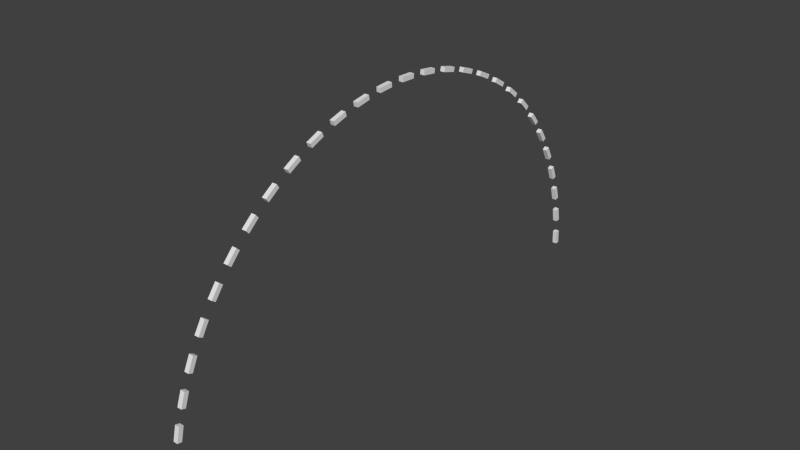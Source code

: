 # Source: linea.blend  (saved by Blender 2.75.0; exported with 4.5.12 LTS)
import bpy
from mathutils import Matrix  # noqa: F401  (used for matrix-valued properties, if any)

bpy.ops.wm.read_factory_settings(use_empty=True)
scene = bpy.context.scene
scene.name = 'Scene'

# ---- collections
col_collection_1 = bpy.data.collections.new('Collection 1'); scene.collection.children.link(col_collection_1)

# ---- world
world_world = bpy.data.worlds.new('World'); scene.world = world_world
world_world.color = (0.05088, 0.05088, 0.05088)
world_world.use_sun_shadow = False
world_world.sun_shadow_jitter_overblur = 0.0
world_world.cycles.sampling_method = 'MANUAL'
world_world.cycles.sample_map_resolution = 256

# ---- meshes
me_cube_001 = bpy.data.meshes.new('Cube.001')
me_cube_001.from_pydata([(-0.9638, -0.3734, -0.3734), (-0.9638, -0.3734, 0.3734), (-0.9638, 0.3734, -0.3734), (-0.9638, 0.3734, 0.3734), (1.397, -0.3734, -0.3734), (1.397, -0.3734, 0.3734), (1.397, 0.3734, -0.3734), (1.397, 0.3734, 0.3734)], [], [(1, 3, 2, 0), (3, 7, 6, 2), (7, 5, 4, 6), (5, 1, 0, 4), (0, 2, 6, 4), (5, 7, 3, 1)])
me_cube_001.use_remesh_preserve_volume = False
me_cube_001.use_remesh_preserve_attributes = False
me_cube_001.use_mirror_vertex_groups = False
me_cube_001.update()

# ---- objects
ob_cube = bpy.data.objects.new('Cube', me_cube_001)

# ---- transforms, parenting, visibility, modifiers, constraints
ob_cube.location = (-0.05067, -0.1067, -0.03013)
ob_cube.rotation_euler = (0.0, -1.571, 0.0)
ob_cube.scale = (0.03188, 0.03188, 0.03188)
ob_cube.lineart.crease_threshold = 0.0
_m = ob_cube.modifiers.new('Array', 'ARRAY')
_m.count = 30
_m.constant_offset_displace = (0.0, 0.0, 0.0)
_m.relative_offset_displace = (2.0, 0.0, 0.0)
_m = ob_cube.modifiers.new('SimpleDeform', 'SIMPLE_DEFORM')
_m.deform_method = 'BEND'
_m.deform_axis = 'Z'
_m.factor = 3.142
_m.angle = 3.142

# ---- collection membership
col_collection_1.objects.link(ob_cube)

# ---- scene / render settings (as saved in the file)
scene.frame_start = 1; scene.frame_end = 250; scene.frame_set(1)
scene.render.engine = 'BLENDER_EEVEE_NEXT'
scene.render.resolution_percentage = 50
scene.render.dither_intensity = 0.0
scene.cycles.use_denoising = False
scene.cycles.samples = 10
scene.cycles.sampling_pattern = 'TABULATED_SOBOL'
scene.cycles.light_sampling_threshold = 0.0
scene.cycles.use_adaptive_sampling = False
scene.cycles.use_light_tree = False
scene.cycles.blur_glossy = 0.0
scene.cycles.pixel_filter_type = 'GAUSSIAN'
scene.cycles.sample_clamp_indirect = 0.0
scene.view_settings.view_transform = 'Standard'
bpy.context.view_layer.update()

# ---- added for rendering (the .blend has no active camera and no usable light): camera, sun
cam_auto = bpy.data.cameras.new('AutoCamera')
cam_auto.lens = 50.0
cam_auto.sensor_width = 36.0
cam_auto.clip_end = 1000.0
ob_auto_camera = bpy.data.objects.new('AutoCamera', cam_auto)
scene.collection.objects.link(ob_auto_camera)
ob_auto_camera.location = (2.91038, -2.24664, 3.03583)
ob_auto_camera.rotation_euler = (1.09748, -7.21219e-08, 0.694738)
scene.camera = ob_auto_camera
light_auto_sun = bpy.data.lights.new('AutoSun', 'SUN')
light_auto_sun.energy = 3.0
light_auto_sun.angle = 0.0523599
ob_auto_sun = bpy.data.objects.new('AutoSun', light_auto_sun)
scene.collection.objects.link(ob_auto_sun)
ob_auto_sun.rotation_euler = (0.872665, 0.174533, 0.523599)
bpy.context.view_layer.update()
